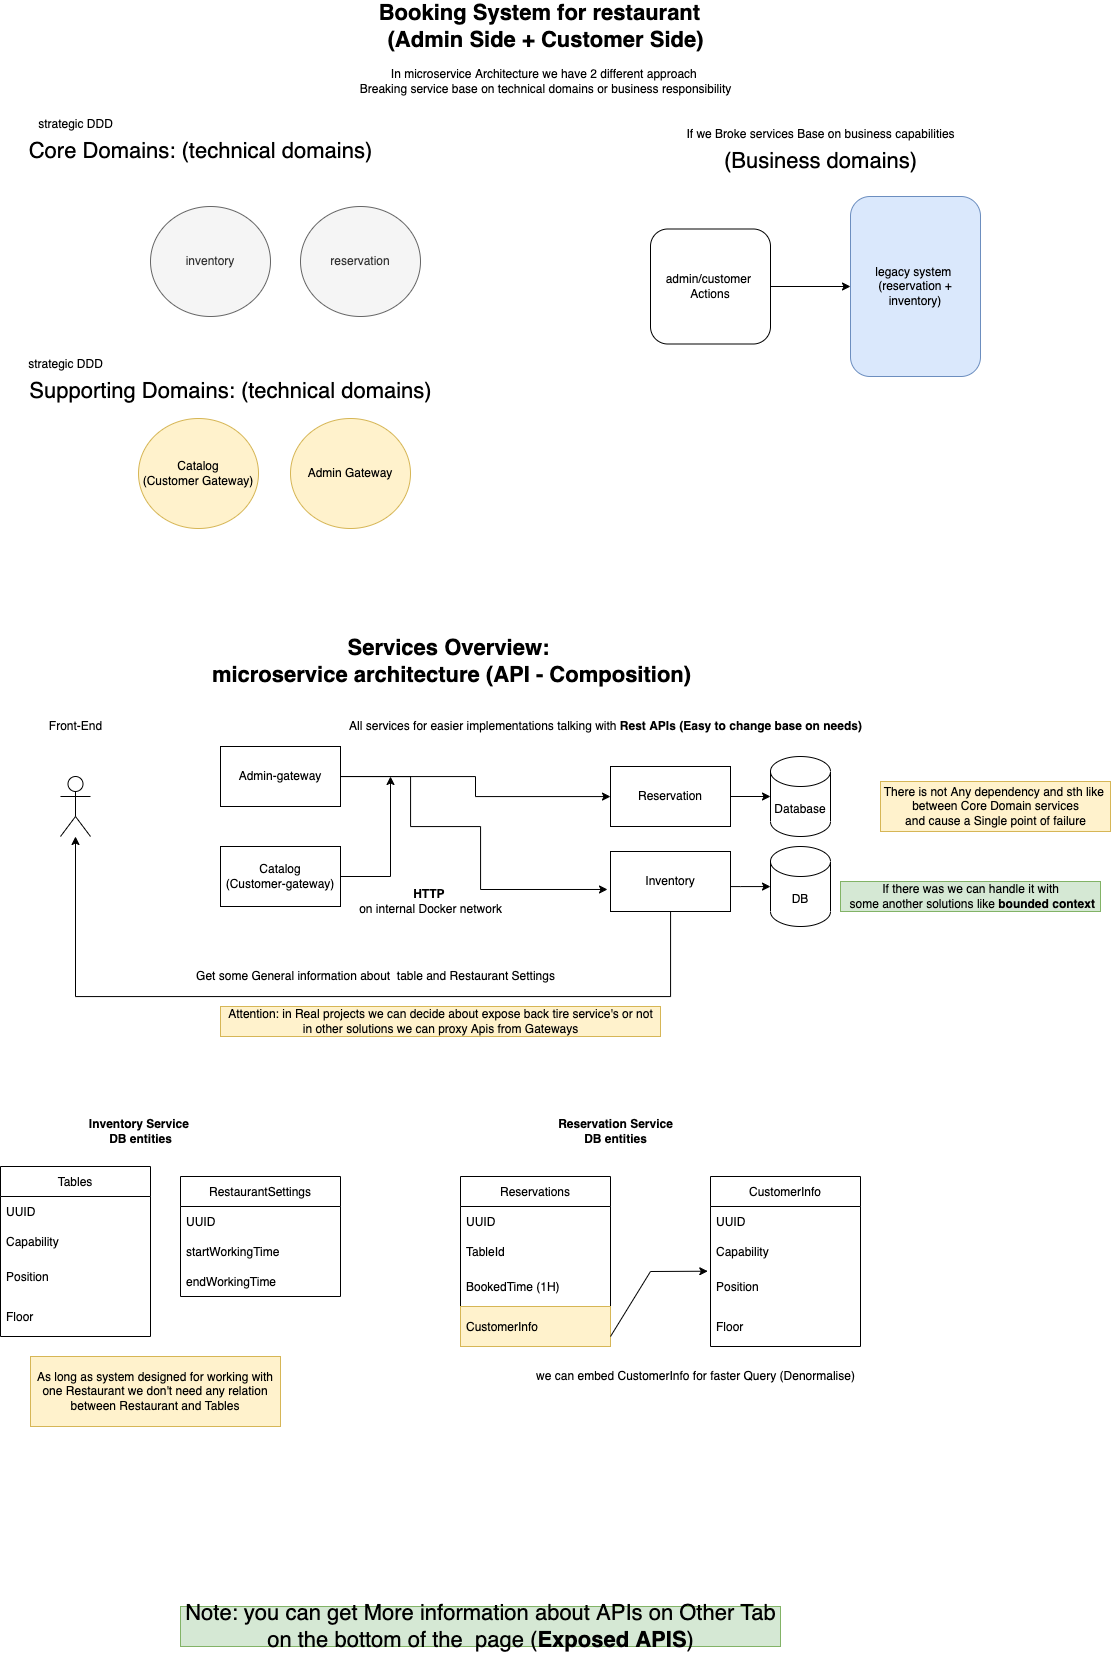

The diagram above was exported from draw.io. Its source (the exported page's mxGraphModel, read from the mxfile embedded in the PNG):
<mxGraphModel dx="1261" dy="819" grid="1" gridSize="10" guides="1" tooltips="1" connect="1" arrows="1" fold="1" page="1" pageScale="1" pageWidth="850" pageHeight="1100" math="0" shadow="0">
  <root>
    <mxCell id="0" />
    <mxCell id="1" parent="0" />
    <mxCell id="R0Oid-ohrwSu6mVp_4Tu-52" value="Tables" style="swimlane;fontStyle=0;childLayout=stackLayout;horizontal=1;startSize=30;horizontalStack=0;resizeParent=1;resizeParentMax=0;resizeLast=0;collapsible=1;marginBottom=0;fontSize=12;" vertex="1" parent="1">
      <mxGeometry x="40" y="1610" width="150" height="170" as="geometry">
        <mxRectangle x="40" y="1620" width="70" height="30" as="alternateBounds" />
      </mxGeometry>
    </mxCell>
    <mxCell id="R0Oid-ohrwSu6mVp_4Tu-53" value="UUID  " style="text;strokeColor=none;fillColor=none;align=left;verticalAlign=middle;spacingLeft=4;spacingRight=4;overflow=hidden;points=[[0,0.5],[1,0.5]];portConstraint=eastwest;rotatable=0;fontSize=12;" vertex="1" parent="R0Oid-ohrwSu6mVp_4Tu-52">
      <mxGeometry y="30" width="150" height="30" as="geometry" />
    </mxCell>
    <mxCell id="R0Oid-ohrwSu6mVp_4Tu-54" value="Capability" style="text;strokeColor=none;fillColor=none;align=left;verticalAlign=middle;spacingLeft=4;spacingRight=4;overflow=hidden;points=[[0,0.5],[1,0.5]];portConstraint=eastwest;rotatable=0;fontSize=12;" vertex="1" parent="R0Oid-ohrwSu6mVp_4Tu-52">
      <mxGeometry y="60" width="150" height="30" as="geometry" />
    </mxCell>
    <mxCell id="R0Oid-ohrwSu6mVp_4Tu-61" value="Position" style="text;strokeColor=none;fillColor=none;align=left;verticalAlign=middle;spacingLeft=4;spacingRight=4;overflow=hidden;points=[[0,0.5],[1,0.5]];portConstraint=eastwest;rotatable=0;fontSize=12;" vertex="1" parent="R0Oid-ohrwSu6mVp_4Tu-52">
      <mxGeometry y="90" width="150" height="40" as="geometry" />
    </mxCell>
    <mxCell id="R0Oid-ohrwSu6mVp_4Tu-55" value="Floor" style="text;strokeColor=none;fillColor=none;align=left;verticalAlign=middle;spacingLeft=4;spacingRight=4;overflow=hidden;points=[[0,0.5],[1,0.5]];portConstraint=eastwest;rotatable=0;fontSize=12;" vertex="1" parent="R0Oid-ohrwSu6mVp_4Tu-52">
      <mxGeometry y="130" width="150" height="40" as="geometry" />
    </mxCell>
    <mxCell id="R0Oid-ohrwSu6mVp_4Tu-1" value="&lt;b style=&quot;font-size: 22px&quot;&gt;Booking System for restaurant&amp;nbsp; &lt;br&gt;(Admin Side + Customer Side)&lt;/b&gt;" style="text;html=1;align=center;verticalAlign=middle;resizable=0;points=[];autosize=1;strokeColor=none;fillColor=none;" vertex="1" parent="1">
      <mxGeometry x="415" y="450" width="340" height="40" as="geometry" />
    </mxCell>
    <mxCell id="R0Oid-ohrwSu6mVp_4Tu-3" value="Core Domains: (technical domains)" style="text;html=1;align=center;verticalAlign=middle;resizable=0;points=[];autosize=1;strokeColor=none;fillColor=none;fontSize=22;" vertex="1" parent="1">
      <mxGeometry x="60" y="580" width="360" height="30" as="geometry" />
    </mxCell>
    <mxCell id="R0Oid-ohrwSu6mVp_4Tu-4" value="&lt;font style=&quot;font-size: 12px&quot;&gt;strategic DDD&lt;/font&gt;" style="text;html=1;align=center;verticalAlign=middle;resizable=0;points=[];autosize=1;strokeColor=none;fillColor=none;fontSize=22;" vertex="1" parent="1">
      <mxGeometry x="70" y="550" width="90" height="30" as="geometry" />
    </mxCell>
    <mxCell id="R0Oid-ohrwSu6mVp_4Tu-5" value="inventory" style="ellipse;whiteSpace=wrap;html=1;fontSize=12;fillColor=#f5f5f5;fontColor=#333333;strokeColor=#666666;" vertex="1" parent="1">
      <mxGeometry x="190" y="650" width="120" height="110" as="geometry" />
    </mxCell>
    <mxCell id="R0Oid-ohrwSu6mVp_4Tu-6" value="reservation" style="ellipse;whiteSpace=wrap;html=1;fontSize=12;fillColor=#f5f5f5;fontColor=#333333;strokeColor=#666666;" vertex="1" parent="1">
      <mxGeometry x="340" y="650" width="120" height="110" as="geometry" />
    </mxCell>
    <mxCell id="R0Oid-ohrwSu6mVp_4Tu-7" value="Supporting Domains: (technical domains)" style="text;html=1;align=center;verticalAlign=middle;resizable=0;points=[];autosize=1;strokeColor=none;fillColor=none;fontSize=22;" vertex="1" parent="1">
      <mxGeometry x="60" y="820" width="420" height="30" as="geometry" />
    </mxCell>
    <mxCell id="R0Oid-ohrwSu6mVp_4Tu-8" value="&lt;font style=&quot;font-size: 12px&quot;&gt;strategic DDD&lt;/font&gt;" style="text;html=1;align=center;verticalAlign=middle;resizable=0;points=[];autosize=1;strokeColor=none;fillColor=none;fontSize=22;" vertex="1" parent="1">
      <mxGeometry x="60" y="790" width="90" height="30" as="geometry" />
    </mxCell>
    <mxCell id="R0Oid-ohrwSu6mVp_4Tu-9" value="Catalog&lt;br&gt;(Customer Gateway)" style="ellipse;whiteSpace=wrap;html=1;fontSize=12;fillColor=#fff2cc;strokeColor=#d6b656;" vertex="1" parent="1">
      <mxGeometry x="178" y="862" width="120" height="110" as="geometry" />
    </mxCell>
    <mxCell id="R0Oid-ohrwSu6mVp_4Tu-10" value="Admin Gateway" style="ellipse;whiteSpace=wrap;html=1;fontSize=12;fillColor=#fff2cc;strokeColor=#d6b656;" vertex="1" parent="1">
      <mxGeometry x="330" y="862" width="120" height="110" as="geometry" />
    </mxCell>
    <mxCell id="R0Oid-ohrwSu6mVp_4Tu-11" value="(Business domains)" style="text;html=1;align=center;verticalAlign=middle;resizable=0;points=[];autosize=1;strokeColor=none;fillColor=none;fontSize=22;" vertex="1" parent="1">
      <mxGeometry x="755" y="590" width="210" height="30" as="geometry" />
    </mxCell>
    <mxCell id="R0Oid-ohrwSu6mVp_4Tu-12" value="&lt;font style=&quot;font-size: 12px&quot;&gt;If we Broke services Base on business capabilities&lt;/font&gt;" style="text;html=1;align=center;verticalAlign=middle;resizable=0;points=[];autosize=1;strokeColor=none;fillColor=none;fontSize=22;" vertex="1" parent="1">
      <mxGeometry x="720" y="560" width="280" height="30" as="geometry" />
    </mxCell>
    <mxCell id="R0Oid-ohrwSu6mVp_4Tu-19" value="In microservice Architecture we have 2 different approach&amp;nbsp;&lt;br&gt;Breaking service base on technical domains or business responsibility" style="text;html=1;align=center;verticalAlign=middle;resizable=0;points=[];autosize=1;strokeColor=none;fillColor=none;fontSize=12;" vertex="1" parent="1">
      <mxGeometry x="390" y="510" width="390" height="30" as="geometry" />
    </mxCell>
    <mxCell id="R0Oid-ohrwSu6mVp_4Tu-24" value="" style="edgeStyle=orthogonalEdgeStyle;rounded=0;orthogonalLoop=1;jettySize=auto;html=1;fontSize=12;" edge="1" parent="1" source="R0Oid-ohrwSu6mVp_4Tu-21" target="R0Oid-ohrwSu6mVp_4Tu-23">
      <mxGeometry relative="1" as="geometry" />
    </mxCell>
    <mxCell id="R0Oid-ohrwSu6mVp_4Tu-21" value="admin/customer&amp;nbsp;&lt;br&gt;Actions" style="rounded=1;whiteSpace=wrap;html=1;fontSize=12;" vertex="1" parent="1">
      <mxGeometry x="690" y="672.5" width="120" height="115" as="geometry" />
    </mxCell>
    <mxCell id="R0Oid-ohrwSu6mVp_4Tu-23" value="legacy system&amp;nbsp;&lt;br&gt;(reservation + inventory)" style="rounded=1;whiteSpace=wrap;html=1;fontSize=12;fillColor=#dae8fc;strokeColor=#6c8ebf;" vertex="1" parent="1">
      <mxGeometry x="890" y="640" width="130" height="180" as="geometry" />
    </mxCell>
    <mxCell id="R0Oid-ohrwSu6mVp_4Tu-25" value="&lt;b&gt;Services Overview:&amp;nbsp;&lt;br&gt;microservice architecture (API - Composition)&lt;br&gt;&lt;/b&gt;" style="text;html=1;align=center;verticalAlign=middle;resizable=0;points=[];autosize=1;strokeColor=none;fillColor=none;fontSize=22;" vertex="1" parent="1">
      <mxGeometry x="246" y="1075" width="490" height="60" as="geometry" />
    </mxCell>
    <mxCell id="R0Oid-ohrwSu6mVp_4Tu-31" value="" style="edgeStyle=orthogonalEdgeStyle;rounded=0;orthogonalLoop=1;jettySize=auto;html=1;fontSize=12;" edge="1" parent="1" source="R0Oid-ohrwSu6mVp_4Tu-26" target="R0Oid-ohrwSu6mVp_4Tu-30">
      <mxGeometry relative="1" as="geometry" />
    </mxCell>
    <mxCell id="R0Oid-ohrwSu6mVp_4Tu-26" value="Admin-gateway" style="rounded=0;whiteSpace=wrap;html=1;fontSize=12;" vertex="1" parent="1">
      <mxGeometry x="260" y="1190" width="120" height="60" as="geometry" />
    </mxCell>
    <mxCell id="R0Oid-ohrwSu6mVp_4Tu-27" value="" style="shape=umlActor;verticalLabelPosition=bottom;verticalAlign=top;html=1;outlineConnect=0;fontSize=12;" vertex="1" parent="1">
      <mxGeometry x="100" y="1220" width="30" height="60" as="geometry" />
    </mxCell>
    <mxCell id="R0Oid-ohrwSu6mVp_4Tu-28" value="Front-End" style="text;html=1;align=center;verticalAlign=middle;resizable=0;points=[];autosize=1;strokeColor=none;fillColor=none;fontSize=12;" vertex="1" parent="1">
      <mxGeometry x="80" y="1160" width="70" height="20" as="geometry" />
    </mxCell>
    <mxCell id="R0Oid-ohrwSu6mVp_4Tu-29" value="&lt;span&gt;Catalog&lt;br&gt;(Customer-gateway)&lt;/span&gt;" style="rounded=0;whiteSpace=wrap;html=1;fontSize=12;" vertex="1" parent="1">
      <mxGeometry x="260" y="1290" width="120" height="60" as="geometry" />
    </mxCell>
    <mxCell id="R0Oid-ohrwSu6mVp_4Tu-48" value="" style="edgeStyle=orthogonalEdgeStyle;rounded=0;orthogonalLoop=1;jettySize=auto;html=1;fontSize=12;" edge="1" parent="1" source="R0Oid-ohrwSu6mVp_4Tu-30" target="R0Oid-ohrwSu6mVp_4Tu-47">
      <mxGeometry relative="1" as="geometry" />
    </mxCell>
    <mxCell id="R0Oid-ohrwSu6mVp_4Tu-30" value="Reservation" style="whiteSpace=wrap;html=1;rounded=0;" vertex="1" parent="1">
      <mxGeometry x="650" y="1210" width="120" height="60" as="geometry" />
    </mxCell>
    <mxCell id="R0Oid-ohrwSu6mVp_4Tu-39" value="" style="edgeStyle=orthogonalEdgeStyle;rounded=0;orthogonalLoop=1;jettySize=auto;html=1;fontSize=12;" edge="1" parent="1" source="R0Oid-ohrwSu6mVp_4Tu-32" target="R0Oid-ohrwSu6mVp_4Tu-27">
      <mxGeometry relative="1" as="geometry">
        <mxPoint x="710" y="1430" as="targetPoint" />
        <Array as="points">
          <mxPoint x="710" y="1440" />
          <mxPoint x="115" y="1440" />
        </Array>
      </mxGeometry>
    </mxCell>
    <mxCell id="R0Oid-ohrwSu6mVp_4Tu-49" value="" style="edgeStyle=orthogonalEdgeStyle;rounded=0;orthogonalLoop=1;jettySize=auto;html=1;fontSize=12;" edge="1" parent="1" source="R0Oid-ohrwSu6mVp_4Tu-32" target="R0Oid-ohrwSu6mVp_4Tu-46">
      <mxGeometry relative="1" as="geometry">
        <Array as="points">
          <mxPoint x="780" y="1330" />
          <mxPoint x="780" y="1330" />
        </Array>
      </mxGeometry>
    </mxCell>
    <mxCell id="R0Oid-ohrwSu6mVp_4Tu-32" value="Inventory" style="whiteSpace=wrap;html=1;rounded=0;" vertex="1" parent="1">
      <mxGeometry x="650" y="1295" width="120" height="60" as="geometry" />
    </mxCell>
    <mxCell id="R0Oid-ohrwSu6mVp_4Tu-33" value="" style="edgeStyle=orthogonalEdgeStyle;rounded=0;orthogonalLoop=1;jettySize=auto;html=1;fontSize=12;entryX=-0.025;entryY=0.633;entryDx=0;entryDy=0;entryPerimeter=0;exitX=1;exitY=0.5;exitDx=0;exitDy=0;" edge="1" parent="1" source="R0Oid-ohrwSu6mVp_4Tu-26" target="R0Oid-ohrwSu6mVp_4Tu-32">
      <mxGeometry relative="1" as="geometry">
        <mxPoint x="450" y="1230" as="sourcePoint" />
        <mxPoint x="640" y="1250" as="targetPoint" />
        <Array as="points">
          <mxPoint x="450" y="1220" />
          <mxPoint x="450" y="1270" />
          <mxPoint x="520" y="1270" />
          <mxPoint x="520" y="1333" />
        </Array>
      </mxGeometry>
    </mxCell>
    <mxCell id="R0Oid-ohrwSu6mVp_4Tu-37" value="" style="endArrow=classic;html=1;rounded=0;fontSize=12;exitX=1;exitY=0.5;exitDx=0;exitDy=0;" edge="1" parent="1" source="R0Oid-ohrwSu6mVp_4Tu-29">
      <mxGeometry width="50" height="50" relative="1" as="geometry">
        <mxPoint x="500" y="1340" as="sourcePoint" />
        <mxPoint x="430" y="1220" as="targetPoint" />
        <Array as="points">
          <mxPoint x="430" y="1320" />
        </Array>
      </mxGeometry>
    </mxCell>
    <mxCell id="R0Oid-ohrwSu6mVp_4Tu-40" value="Get some General information about&amp;nbsp; table and Restaurant Settings" style="text;html=1;align=center;verticalAlign=middle;resizable=0;points=[];autosize=1;strokeColor=none;fillColor=none;fontSize=12;" vertex="1" parent="1">
      <mxGeometry x="230" y="1410" width="370" height="20" as="geometry" />
    </mxCell>
    <mxCell id="R0Oid-ohrwSu6mVp_4Tu-41" value="Attention: in Real projects we can decide about expose back tire service's or not&lt;br&gt;in other solutions we can proxy Apis from Gateways" style="text;html=1;align=center;verticalAlign=middle;resizable=0;points=[];autosize=1;strokeColor=#d6b656;fillColor=#fff2cc;fontSize=12;" vertex="1" parent="1">
      <mxGeometry x="260" y="1450" width="440" height="30" as="geometry" />
    </mxCell>
    <mxCell id="R0Oid-ohrwSu6mVp_4Tu-42" value="All services for easier implementations talking with &lt;b&gt;Rest APIs (Easy to change base on needs)&lt;/b&gt;" style="text;html=1;align=center;verticalAlign=middle;resizable=0;points=[];autosize=1;strokeColor=none;fillColor=none;fontSize=12;" vertex="1" parent="1">
      <mxGeometry x="380" y="1160" width="530" height="20" as="geometry" />
    </mxCell>
    <mxCell id="R0Oid-ohrwSu6mVp_4Tu-43" value="&lt;b&gt;HTTP &lt;br&gt;&lt;/b&gt;on internal Docker network" style="text;html=1;align=center;verticalAlign=middle;resizable=0;points=[];autosize=1;strokeColor=none;fillColor=none;fontSize=12;" vertex="1" parent="1">
      <mxGeometry x="390" y="1330" width="160" height="30" as="geometry" />
    </mxCell>
    <mxCell id="R0Oid-ohrwSu6mVp_4Tu-44" value="There is not Any dependency and sth like &lt;br&gt;&lt;b&gt;&amp;nbsp;&lt;/b&gt;between Core Domain services&amp;nbsp;&lt;br&gt;and cause a Single point of failure" style="text;html=1;align=center;verticalAlign=middle;resizable=0;points=[];autosize=1;strokeColor=#d6b656;fillColor=#fff2cc;fontSize=12;" vertex="1" parent="1">
      <mxGeometry x="920" y="1225" width="230" height="50" as="geometry" />
    </mxCell>
    <mxCell id="R0Oid-ohrwSu6mVp_4Tu-45" value="If there was we can handle it with&lt;br&gt;&amp;nbsp;some another solutions like &lt;b&gt;bounded context&lt;/b&gt;" style="text;html=1;align=center;verticalAlign=middle;resizable=0;points=[];autosize=1;strokeColor=#82b366;fillColor=#d5e8d4;fontSize=12;" vertex="1" parent="1">
      <mxGeometry x="880" y="1325" width="260" height="30" as="geometry" />
    </mxCell>
    <mxCell id="R0Oid-ohrwSu6mVp_4Tu-46" value="DB" style="shape=cylinder3;whiteSpace=wrap;html=1;boundedLbl=1;backgroundOutline=1;size=15;fontSize=12;" vertex="1" parent="1">
      <mxGeometry x="810" y="1290" width="60" height="80" as="geometry" />
    </mxCell>
    <mxCell id="R0Oid-ohrwSu6mVp_4Tu-47" value="Database" style="shape=cylinder3;whiteSpace=wrap;html=1;boundedLbl=1;backgroundOutline=1;size=15;fontSize=12;" vertex="1" parent="1">
      <mxGeometry x="810" y="1200" width="60" height="80" as="geometry" />
    </mxCell>
    <mxCell id="R0Oid-ohrwSu6mVp_4Tu-50" value="Inventory Service &lt;br&gt;DB entities" style="text;html=1;align=center;verticalAlign=middle;resizable=0;points=[];autosize=1;strokeColor=none;fillColor=none;fontSize=12;fontStyle=1" vertex="1" parent="1">
      <mxGeometry x="120" y="1560" width="120" height="30" as="geometry" />
    </mxCell>
    <mxCell id="R0Oid-ohrwSu6mVp_4Tu-51" value="Reservation Service&lt;br&gt;DB entities" style="text;html=1;align=center;verticalAlign=middle;resizable=0;points=[];autosize=1;strokeColor=none;fillColor=none;fontSize=12;fontStyle=1" vertex="1" parent="1">
      <mxGeometry x="590" y="1560" width="130" height="30" as="geometry" />
    </mxCell>
    <mxCell id="R0Oid-ohrwSu6mVp_4Tu-56" value="RestaurantSettings" style="swimlane;fontStyle=0;childLayout=stackLayout;horizontal=1;startSize=30;horizontalStack=0;resizeParent=1;resizeParentMax=0;resizeLast=0;collapsible=1;marginBottom=0;fontSize=12;" vertex="1" parent="1">
      <mxGeometry x="220" y="1620" width="160" height="120" as="geometry" />
    </mxCell>
    <mxCell id="R0Oid-ohrwSu6mVp_4Tu-57" value="UUID  " style="text;strokeColor=none;fillColor=none;align=left;verticalAlign=middle;spacingLeft=4;spacingRight=4;overflow=hidden;points=[[0,0.5],[1,0.5]];portConstraint=eastwest;rotatable=0;fontSize=12;" vertex="1" parent="R0Oid-ohrwSu6mVp_4Tu-56">
      <mxGeometry y="30" width="160" height="30" as="geometry" />
    </mxCell>
    <mxCell id="R0Oid-ohrwSu6mVp_4Tu-58" value="startWorkingTime" style="text;strokeColor=none;fillColor=none;align=left;verticalAlign=middle;spacingLeft=4;spacingRight=4;overflow=hidden;points=[[0,0.5],[1,0.5]];portConstraint=eastwest;rotatable=0;fontSize=12;" vertex="1" parent="R0Oid-ohrwSu6mVp_4Tu-56">
      <mxGeometry y="60" width="160" height="30" as="geometry" />
    </mxCell>
    <mxCell id="R0Oid-ohrwSu6mVp_4Tu-59" value="endWorkingTime" style="text;strokeColor=none;fillColor=none;align=left;verticalAlign=middle;spacingLeft=4;spacingRight=4;overflow=hidden;points=[[0,0.5],[1,0.5]];portConstraint=eastwest;rotatable=0;fontSize=12;" vertex="1" parent="R0Oid-ohrwSu6mVp_4Tu-56">
      <mxGeometry y="90" width="160" height="30" as="geometry" />
    </mxCell>
    <mxCell id="R0Oid-ohrwSu6mVp_4Tu-67" value="As long as system designed for working with one Restaurant we don't need any relation between Restaurant and Tables" style="text;html=1;strokeColor=#d6b656;fillColor=#fff2cc;align=center;verticalAlign=middle;whiteSpace=wrap;rounded=0;fontFamily=Helvetica;fontSize=12;startSize=30;" vertex="1" parent="1">
      <mxGeometry x="70" y="1800" width="250" height="70" as="geometry" />
    </mxCell>
    <mxCell id="R0Oid-ohrwSu6mVp_4Tu-68" value="Reservations" style="swimlane;fontStyle=0;childLayout=stackLayout;horizontal=1;startSize=30;horizontalStack=0;resizeParent=1;resizeParentMax=0;resizeLast=0;collapsible=1;marginBottom=0;fontSize=12;" vertex="1" parent="1">
      <mxGeometry x="500" y="1620" width="150" height="170" as="geometry">
        <mxRectangle x="40" y="1620" width="70" height="30" as="alternateBounds" />
      </mxGeometry>
    </mxCell>
    <mxCell id="R0Oid-ohrwSu6mVp_4Tu-69" value="UUID  " style="text;strokeColor=none;fillColor=none;align=left;verticalAlign=middle;spacingLeft=4;spacingRight=4;overflow=hidden;points=[[0,0.5],[1,0.5]];portConstraint=eastwest;rotatable=0;fontSize=12;" vertex="1" parent="R0Oid-ohrwSu6mVp_4Tu-68">
      <mxGeometry y="30" width="150" height="30" as="geometry" />
    </mxCell>
    <mxCell id="R0Oid-ohrwSu6mVp_4Tu-70" value="TableId" style="text;strokeColor=none;fillColor=none;align=left;verticalAlign=middle;spacingLeft=4;spacingRight=4;overflow=hidden;points=[[0,0.5],[1,0.5]];portConstraint=eastwest;rotatable=0;fontSize=12;" vertex="1" parent="R0Oid-ohrwSu6mVp_4Tu-68">
      <mxGeometry y="60" width="150" height="30" as="geometry" />
    </mxCell>
    <mxCell id="R0Oid-ohrwSu6mVp_4Tu-71" value="BookedTime (1H)" style="text;strokeColor=none;fillColor=none;align=left;verticalAlign=middle;spacingLeft=4;spacingRight=4;overflow=hidden;points=[[0,0.5],[1,0.5]];portConstraint=eastwest;rotatable=0;fontSize=12;" vertex="1" parent="R0Oid-ohrwSu6mVp_4Tu-68">
      <mxGeometry y="90" width="150" height="40" as="geometry" />
    </mxCell>
    <mxCell id="R0Oid-ohrwSu6mVp_4Tu-79" value="CustomerInfo" style="text;strokeColor=#d6b656;fillColor=#fff2cc;align=left;verticalAlign=middle;spacingLeft=4;spacingRight=4;overflow=hidden;points=[[0,0.5],[1,0.5]];portConstraint=eastwest;rotatable=0;fontSize=12;" vertex="1" parent="R0Oid-ohrwSu6mVp_4Tu-68">
      <mxGeometry y="130" width="150" height="40" as="geometry" />
    </mxCell>
    <mxCell id="R0Oid-ohrwSu6mVp_4Tu-73" value="CustomerInfo" style="swimlane;fontStyle=0;childLayout=stackLayout;horizontal=1;startSize=30;horizontalStack=0;resizeParent=1;resizeParentMax=0;resizeLast=0;collapsible=1;marginBottom=0;fontSize=12;" vertex="1" parent="1">
      <mxGeometry x="750" y="1620" width="150" height="170" as="geometry">
        <mxRectangle x="40" y="1620" width="70" height="30" as="alternateBounds" />
      </mxGeometry>
    </mxCell>
    <mxCell id="R0Oid-ohrwSu6mVp_4Tu-74" value="UUID  " style="text;strokeColor=none;fillColor=none;align=left;verticalAlign=middle;spacingLeft=4;spacingRight=4;overflow=hidden;points=[[0,0.5],[1,0.5]];portConstraint=eastwest;rotatable=0;fontSize=12;" vertex="1" parent="R0Oid-ohrwSu6mVp_4Tu-73">
      <mxGeometry y="30" width="150" height="30" as="geometry" />
    </mxCell>
    <mxCell id="R0Oid-ohrwSu6mVp_4Tu-75" value="Capability" style="text;strokeColor=none;fillColor=none;align=left;verticalAlign=middle;spacingLeft=4;spacingRight=4;overflow=hidden;points=[[0,0.5],[1,0.5]];portConstraint=eastwest;rotatable=0;fontSize=12;" vertex="1" parent="R0Oid-ohrwSu6mVp_4Tu-73">
      <mxGeometry y="60" width="150" height="30" as="geometry" />
    </mxCell>
    <mxCell id="R0Oid-ohrwSu6mVp_4Tu-76" value="Position" style="text;strokeColor=none;fillColor=none;align=left;verticalAlign=middle;spacingLeft=4;spacingRight=4;overflow=hidden;points=[[0,0.5],[1,0.5]];portConstraint=eastwest;rotatable=0;fontSize=12;" vertex="1" parent="R0Oid-ohrwSu6mVp_4Tu-73">
      <mxGeometry y="90" width="150" height="40" as="geometry" />
    </mxCell>
    <mxCell id="R0Oid-ohrwSu6mVp_4Tu-77" value="Floor" style="text;strokeColor=none;fillColor=none;align=left;verticalAlign=middle;spacingLeft=4;spacingRight=4;overflow=hidden;points=[[0,0.5],[1,0.5]];portConstraint=eastwest;rotatable=0;fontSize=12;" vertex="1" parent="R0Oid-ohrwSu6mVp_4Tu-73">
      <mxGeometry y="130" width="150" height="40" as="geometry" />
    </mxCell>
    <mxCell id="R0Oid-ohrwSu6mVp_4Tu-83" value="" style="endArrow=classic;html=1;rounded=0;fontFamily=Helvetica;fontSize=12;fontColor=default;startSize=30;entryX=-0.018;entryY=0.118;entryDx=0;entryDy=0;entryPerimeter=0;" edge="1" parent="1" target="R0Oid-ohrwSu6mVp_4Tu-76">
      <mxGeometry width="50" height="50" relative="1" as="geometry">
        <mxPoint x="650" y="1780" as="sourcePoint" />
        <mxPoint x="700" y="1730" as="targetPoint" />
        <Array as="points">
          <mxPoint x="690" y="1715" />
        </Array>
      </mxGeometry>
    </mxCell>
    <mxCell id="R0Oid-ohrwSu6mVp_4Tu-84" value="we can embed CustomerInfo for faster Query (Denormalise)" style="text;html=1;align=center;verticalAlign=middle;resizable=0;points=[];autosize=1;strokeColor=none;fillColor=none;fontSize=12;fontFamily=Helvetica;fontColor=default;" vertex="1" parent="1">
      <mxGeometry x="570" y="1810" width="330" height="20" as="geometry" />
    </mxCell>
    <mxCell id="_Ksclwqt3XluFFWTjiB_-1" value="&lt;font style=&quot;font-size: 22px&quot;&gt;Note: you can get More information about APIs on Other Tab&lt;br&gt;on the bottom of the&amp;nbsp; page (&lt;b&gt;Exposed APIS&lt;/b&gt;)&lt;br&gt;&lt;/font&gt;" style="text;html=1;align=center;verticalAlign=middle;resizable=0;points=[];autosize=1;strokeColor=#82b366;fillColor=#d5e8d4;fontSize=12;fontFamily=Helvetica;" vertex="1" parent="1">
      <mxGeometry x="220" y="2050" width="600" height="40" as="geometry" />
    </mxCell>
  </root>
</mxGraphModel>